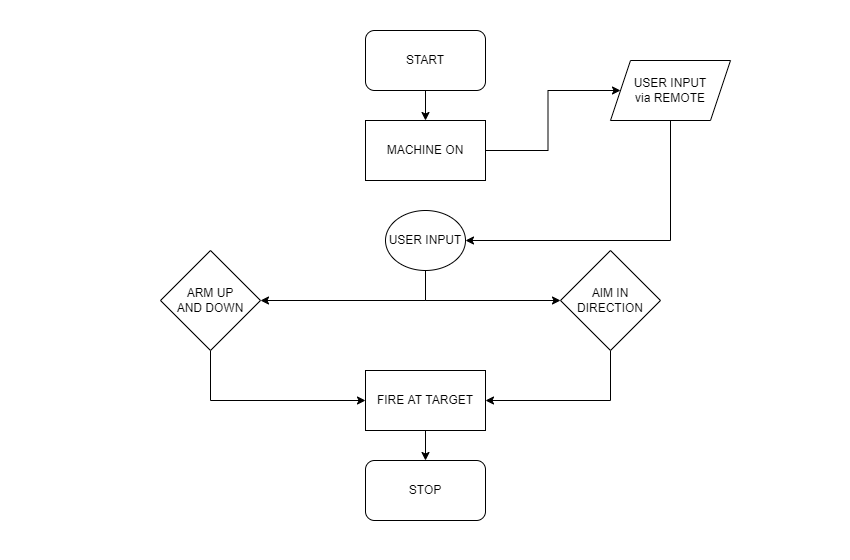

The diagram above was exported from draw.io. Its source (the exported page's mxGraphModel, read from the mxfile embedded in the PNG):
<mxGraphModel dx="1038" dy="579" grid="1" gridSize="10" guides="1" tooltips="1" connect="1" arrows="1" fold="1" page="1" pageScale="1" pageWidth="850" pageHeight="1100" math="0" shadow="0">
  <root>
    <mxCell id="0" />
    <mxCell id="1" parent="0" />
    <mxCell id="xYiBJVnyTdjxod-uPDvu-7" style="edgeStyle=orthogonalEdgeStyle;rounded=0;orthogonalLoop=1;jettySize=auto;html=1;exitX=0.5;exitY=1;exitDx=0;exitDy=0;entryX=0.5;entryY=0;entryDx=0;entryDy=0;" edge="1" parent="1" source="xYiBJVnyTdjxod-uPDvu-1" target="xYiBJVnyTdjxod-uPDvu-2">
      <mxGeometry relative="1" as="geometry" />
    </mxCell>
    <mxCell id="xYiBJVnyTdjxod-uPDvu-1" value="START" style="rounded=1;whiteSpace=wrap;html=1;" vertex="1" parent="1">
      <mxGeometry x="365" y="30" width="120" height="60" as="geometry" />
    </mxCell>
    <mxCell id="xYiBJVnyTdjxod-uPDvu-8" style="edgeStyle=orthogonalEdgeStyle;rounded=0;orthogonalLoop=1;jettySize=auto;html=1;exitX=1;exitY=0.5;exitDx=0;exitDy=0;" edge="1" parent="1" source="xYiBJVnyTdjxod-uPDvu-2" target="xYiBJVnyTdjxod-uPDvu-6">
      <mxGeometry relative="1" as="geometry" />
    </mxCell>
    <mxCell id="xYiBJVnyTdjxod-uPDvu-2" value="MACHINE ON" style="rounded=0;whiteSpace=wrap;html=1;" vertex="1" parent="1">
      <mxGeometry x="365" y="120" width="120" height="60" as="geometry" />
    </mxCell>
    <mxCell id="xYiBJVnyTdjxod-uPDvu-16" style="edgeStyle=orthogonalEdgeStyle;rounded=0;orthogonalLoop=1;jettySize=auto;html=1;exitX=0.5;exitY=1;exitDx=0;exitDy=0;entryX=0;entryY=0.5;entryDx=0;entryDy=0;" edge="1" parent="1" source="xYiBJVnyTdjxod-uPDvu-3" target="xYiBJVnyTdjxod-uPDvu-13">
      <mxGeometry relative="1" as="geometry" />
    </mxCell>
    <mxCell id="xYiBJVnyTdjxod-uPDvu-3" value="ARM UP&lt;br&gt;AND DOWN" style="rhombus;whiteSpace=wrap;html=1;" vertex="1" parent="1">
      <mxGeometry x="160" y="250" width="100" height="100" as="geometry" />
    </mxCell>
    <mxCell id="xYiBJVnyTdjxod-uPDvu-17" style="edgeStyle=orthogonalEdgeStyle;rounded=0;orthogonalLoop=1;jettySize=auto;html=1;exitX=0.5;exitY=1;exitDx=0;exitDy=0;entryX=1;entryY=0.5;entryDx=0;entryDy=0;" edge="1" parent="1" source="xYiBJVnyTdjxod-uPDvu-4" target="xYiBJVnyTdjxod-uPDvu-13">
      <mxGeometry relative="1" as="geometry" />
    </mxCell>
    <mxCell id="xYiBJVnyTdjxod-uPDvu-4" value="AIM IN&lt;br&gt;DIRECTION" style="rhombus;whiteSpace=wrap;html=1;" vertex="1" parent="1">
      <mxGeometry x="560" y="250" width="100" height="100" as="geometry" />
    </mxCell>
    <mxCell id="xYiBJVnyTdjxod-uPDvu-10" style="edgeStyle=orthogonalEdgeStyle;rounded=0;orthogonalLoop=1;jettySize=auto;html=1;exitX=0.5;exitY=1;exitDx=0;exitDy=0;entryX=1;entryY=0.5;entryDx=0;entryDy=0;" edge="1" parent="1" source="xYiBJVnyTdjxod-uPDvu-5" target="xYiBJVnyTdjxod-uPDvu-3">
      <mxGeometry relative="1" as="geometry" />
    </mxCell>
    <mxCell id="xYiBJVnyTdjxod-uPDvu-12" style="edgeStyle=orthogonalEdgeStyle;rounded=0;orthogonalLoop=1;jettySize=auto;html=1;exitX=0.5;exitY=1;exitDx=0;exitDy=0;" edge="1" parent="1" source="xYiBJVnyTdjxod-uPDvu-5" target="xYiBJVnyTdjxod-uPDvu-4">
      <mxGeometry relative="1" as="geometry" />
    </mxCell>
    <mxCell id="xYiBJVnyTdjxod-uPDvu-5" value="USER INPUT" style="ellipse;whiteSpace=wrap;html=1;" vertex="1" parent="1">
      <mxGeometry x="385" y="210" width="80" height="60" as="geometry" />
    </mxCell>
    <mxCell id="xYiBJVnyTdjxod-uPDvu-9" style="edgeStyle=orthogonalEdgeStyle;rounded=0;orthogonalLoop=1;jettySize=auto;html=1;exitX=0.5;exitY=1;exitDx=0;exitDy=0;entryX=1;entryY=0.5;entryDx=0;entryDy=0;" edge="1" parent="1" source="xYiBJVnyTdjxod-uPDvu-6" target="xYiBJVnyTdjxod-uPDvu-5">
      <mxGeometry relative="1" as="geometry" />
    </mxCell>
    <mxCell id="xYiBJVnyTdjxod-uPDvu-6" value="USER INPUT&lt;br&gt;via REMOTE" style="shape=parallelogram;perimeter=parallelogramPerimeter;whiteSpace=wrap;html=1;fixedSize=1;" vertex="1" parent="1">
      <mxGeometry x="610" y="60" width="120" height="60" as="geometry" />
    </mxCell>
    <mxCell id="xYiBJVnyTdjxod-uPDvu-15" style="edgeStyle=orthogonalEdgeStyle;rounded=0;orthogonalLoop=1;jettySize=auto;html=1;exitX=0.5;exitY=1;exitDx=0;exitDy=0;" edge="1" parent="1" source="xYiBJVnyTdjxod-uPDvu-13" target="xYiBJVnyTdjxod-uPDvu-14">
      <mxGeometry relative="1" as="geometry" />
    </mxCell>
    <mxCell id="xYiBJVnyTdjxod-uPDvu-13" value="FIRE AT TARGET" style="rounded=0;whiteSpace=wrap;html=1;" vertex="1" parent="1">
      <mxGeometry x="365" y="370" width="120" height="60" as="geometry" />
    </mxCell>
    <mxCell id="xYiBJVnyTdjxod-uPDvu-14" value="STOP" style="rounded=1;whiteSpace=wrap;html=1;" vertex="1" parent="1">
      <mxGeometry x="365" y="460" width="120" height="60" as="geometry" />
    </mxCell>
  </root>
</mxGraphModel>